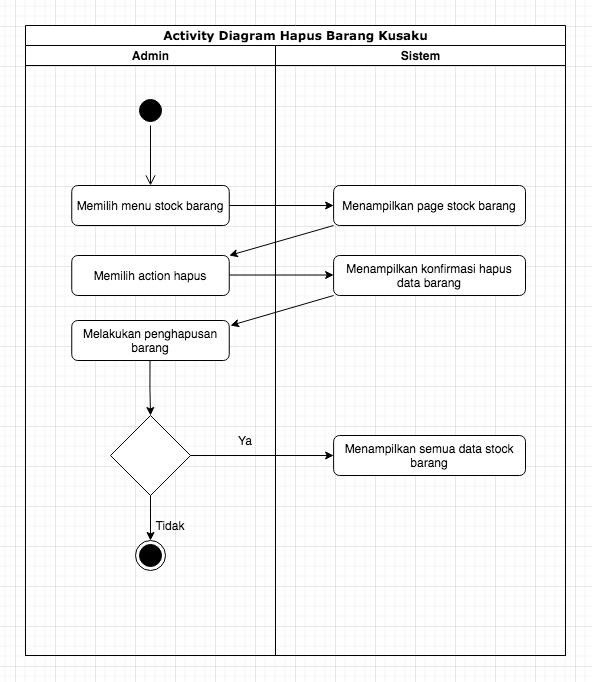

The diagram above was exported from draw.io. Its source (the exported page's mxGraphModel, read from the mxfile embedded in the PNG):
<mxGraphModel dx="1123" dy="541" grid="1" gridSize="10" guides="1" tooltips="1" connect="1" arrows="1" fold="1" page="1" pageScale="1" pageWidth="850" pageHeight="1100" math="0" shadow="0">
  <root>
    <mxCell id="0" />
    <mxCell id="1" parent="0" />
    <mxCell id="uwkzi99DLa_PlRbfIMLE-1" value="Activity Diagram Hapus Barang Kusaku" style="swimlane;html=1;childLayout=stackLayout;startSize=20;rounded=0;shadow=0;comic=0;labelBackgroundColor=none;strokeWidth=1;fontFamily=Verdana;fontSize=12;align=center;" vertex="1" parent="1">
      <mxGeometry x="170" y="200" width="540" height="630" as="geometry" />
    </mxCell>
    <mxCell id="uwkzi99DLa_PlRbfIMLE-2" value="Admin" style="swimlane;html=1;startSize=20;" vertex="1" parent="uwkzi99DLa_PlRbfIMLE-1">
      <mxGeometry y="20" width="250" height="610" as="geometry" />
    </mxCell>
    <mxCell id="uwkzi99DLa_PlRbfIMLE-3" value="" style="ellipse;html=1;shape=startState;fillColor=#000000;strokeColor=#030000;" vertex="1" parent="uwkzi99DLa_PlRbfIMLE-2">
      <mxGeometry x="110" y="50" width="30" height="30" as="geometry" />
    </mxCell>
    <mxCell id="uwkzi99DLa_PlRbfIMLE-4" value="" style="edgeStyle=orthogonalEdgeStyle;html=1;verticalAlign=bottom;endArrow=open;endSize=8;strokeColor=#030000;rounded=0;" edge="1" parent="uwkzi99DLa_PlRbfIMLE-2" source="uwkzi99DLa_PlRbfIMLE-3">
      <mxGeometry relative="1" as="geometry">
        <mxPoint x="125" y="140" as="targetPoint" />
      </mxGeometry>
    </mxCell>
    <mxCell id="uwkzi99DLa_PlRbfIMLE-5" value="Memilih menu stock barang" style="rounded=1;whiteSpace=wrap;html=1;" vertex="1" parent="uwkzi99DLa_PlRbfIMLE-2">
      <mxGeometry x="46.25" y="140" width="157.5" height="40" as="geometry" />
    </mxCell>
    <mxCell id="uwkzi99DLa_PlRbfIMLE-6" value="Memilih action hapus" style="rounded=1;whiteSpace=wrap;html=1;" vertex="1" parent="uwkzi99DLa_PlRbfIMLE-2">
      <mxGeometry x="46.25" y="210" width="157.5" height="40" as="geometry" />
    </mxCell>
    <mxCell id="uwkzi99DLa_PlRbfIMLE-7" value="Melakukan penghapusan barang" style="rounded=1;whiteSpace=wrap;html=1;" vertex="1" parent="uwkzi99DLa_PlRbfIMLE-2">
      <mxGeometry x="46.25" y="275" width="157.5" height="40" as="geometry" />
    </mxCell>
    <mxCell id="uwkzi99DLa_PlRbfIMLE-9" style="edgeStyle=orthogonalEdgeStyle;rounded=0;orthogonalLoop=1;jettySize=auto;html=1;exitX=1;exitY=0.5;exitDx=0;exitDy=0;entryX=0;entryY=0.5;entryDx=0;entryDy=0;" edge="1" parent="uwkzi99DLa_PlRbfIMLE-2">
      <mxGeometry relative="1" as="geometry">
        <mxPoint x="203.75" y="229.5" as="sourcePoint" />
        <mxPoint x="308.1199999999999" y="229.5" as="targetPoint" />
      </mxGeometry>
    </mxCell>
    <mxCell id="uwkzi99DLa_PlRbfIMLE-10" style="edgeStyle=orthogonalEdgeStyle;rounded=0;orthogonalLoop=1;jettySize=auto;html=1;exitX=0.5;exitY=1;exitDx=0;exitDy=0;entryX=0.5;entryY=0;entryDx=0;entryDy=0;" edge="1" parent="uwkzi99DLa_PlRbfIMLE-2" target="uwkzi99DLa_PlRbfIMLE-25">
      <mxGeometry relative="1" as="geometry">
        <mxPoint x="124.49999999999994" y="315" as="sourcePoint" />
        <mxPoint x="124.49999999999994" y="345" as="targetPoint" />
      </mxGeometry>
    </mxCell>
    <mxCell id="uwkzi99DLa_PlRbfIMLE-15" value="" style="ellipse;html=1;shape=endState;fillColor=#000000;strokeColor=#030000;" vertex="1" parent="uwkzi99DLa_PlRbfIMLE-2">
      <mxGeometry x="110.00499999999988" y="495" width="30" height="30" as="geometry" />
    </mxCell>
    <mxCell id="uwkzi99DLa_PlRbfIMLE-26" style="edgeStyle=orthogonalEdgeStyle;rounded=0;orthogonalLoop=1;jettySize=auto;html=1;exitX=0.5;exitY=1;exitDx=0;exitDy=0;entryX=0.5;entryY=0;entryDx=0;entryDy=0;" edge="1" parent="uwkzi99DLa_PlRbfIMLE-2" source="uwkzi99DLa_PlRbfIMLE-25" target="uwkzi99DLa_PlRbfIMLE-15">
      <mxGeometry relative="1" as="geometry" />
    </mxCell>
    <mxCell id="uwkzi99DLa_PlRbfIMLE-25" value="" style="rhombus;whiteSpace=wrap;html=1;" vertex="1" parent="uwkzi99DLa_PlRbfIMLE-2">
      <mxGeometry x="85" y="370" width="80" height="80" as="geometry" />
    </mxCell>
    <mxCell id="uwkzi99DLa_PlRbfIMLE-28" value="Ya" style="text;html=1;strokeColor=none;fillColor=none;align=center;verticalAlign=middle;whiteSpace=wrap;rounded=0;" vertex="1" parent="uwkzi99DLa_PlRbfIMLE-2">
      <mxGeometry x="190" y="380" width="60" height="30" as="geometry" />
    </mxCell>
    <mxCell id="uwkzi99DLa_PlRbfIMLE-29" value="Tidak" style="text;html=1;strokeColor=none;fillColor=none;align=center;verticalAlign=middle;whiteSpace=wrap;rounded=0;" vertex="1" parent="uwkzi99DLa_PlRbfIMLE-2">
      <mxGeometry x="115" y="465" width="60" height="30" as="geometry" />
    </mxCell>
    <mxCell id="uwkzi99DLa_PlRbfIMLE-11" value="Sistem" style="swimlane;html=1;startSize=20;" vertex="1" parent="uwkzi99DLa_PlRbfIMLE-1">
      <mxGeometry x="250" y="20" width="290" height="610" as="geometry" />
    </mxCell>
    <mxCell id="uwkzi99DLa_PlRbfIMLE-12" value="Menampilkan page stock barang" style="rounded=1;whiteSpace=wrap;html=1;" vertex="1" parent="uwkzi99DLa_PlRbfIMLE-11">
      <mxGeometry x="58.12" y="140" width="191.88" height="40" as="geometry" />
    </mxCell>
    <mxCell id="uwkzi99DLa_PlRbfIMLE-13" value="Menampilkan konfirmasi hapus data barang" style="rounded=1;whiteSpace=wrap;html=1;" vertex="1" parent="uwkzi99DLa_PlRbfIMLE-11">
      <mxGeometry x="58.120000000000005" y="210" width="191.88" height="40" as="geometry" />
    </mxCell>
    <mxCell id="uwkzi99DLa_PlRbfIMLE-20" value="Menampilkan semua data stock barang" style="rounded=1;whiteSpace=wrap;html=1;" vertex="1" parent="uwkzi99DLa_PlRbfIMLE-11">
      <mxGeometry x="58.120000000000005" y="390" width="191.88" height="40" as="geometry" />
    </mxCell>
    <mxCell id="uwkzi99DLa_PlRbfIMLE-21" value="" style="endArrow=classic;html=1;rounded=0;exitX=0;exitY=1;exitDx=0;exitDy=0;" edge="1" parent="uwkzi99DLa_PlRbfIMLE-11" source="uwkzi99DLa_PlRbfIMLE-13">
      <mxGeometry width="50" height="50" relative="1" as="geometry">
        <mxPoint x="59.05999999999989" y="310" as="sourcePoint" />
        <mxPoint x="-45" y="280" as="targetPoint" />
      </mxGeometry>
    </mxCell>
    <mxCell id="uwkzi99DLa_PlRbfIMLE-22" style="edgeStyle=orthogonalEdgeStyle;rounded=0;orthogonalLoop=1;jettySize=auto;html=1;exitX=1;exitY=0.5;exitDx=0;exitDy=0;entryX=0;entryY=0.5;entryDx=0;entryDy=0;" edge="1" parent="uwkzi99DLa_PlRbfIMLE-1" source="uwkzi99DLa_PlRbfIMLE-5" target="uwkzi99DLa_PlRbfIMLE-12">
      <mxGeometry relative="1" as="geometry" />
    </mxCell>
    <mxCell id="uwkzi99DLa_PlRbfIMLE-23" value="" style="endArrow=classic;html=1;rounded=0;exitX=0;exitY=1;exitDx=0;exitDy=0;entryX=1;entryY=0;entryDx=0;entryDy=0;" edge="1" parent="uwkzi99DLa_PlRbfIMLE-1" source="uwkzi99DLa_PlRbfIMLE-12" target="uwkzi99DLa_PlRbfIMLE-6">
      <mxGeometry width="50" height="50" relative="1" as="geometry">
        <mxPoint x="210" y="360" as="sourcePoint" />
        <mxPoint x="260" y="310" as="targetPoint" />
      </mxGeometry>
    </mxCell>
    <mxCell id="uwkzi99DLa_PlRbfIMLE-27" style="edgeStyle=orthogonalEdgeStyle;rounded=0;orthogonalLoop=1;jettySize=auto;html=1;exitX=1;exitY=0.5;exitDx=0;exitDy=0;entryX=0;entryY=0.5;entryDx=0;entryDy=0;" edge="1" parent="uwkzi99DLa_PlRbfIMLE-1" source="uwkzi99DLa_PlRbfIMLE-25" target="uwkzi99DLa_PlRbfIMLE-20">
      <mxGeometry relative="1" as="geometry" />
    </mxCell>
  </root>
</mxGraphModel>